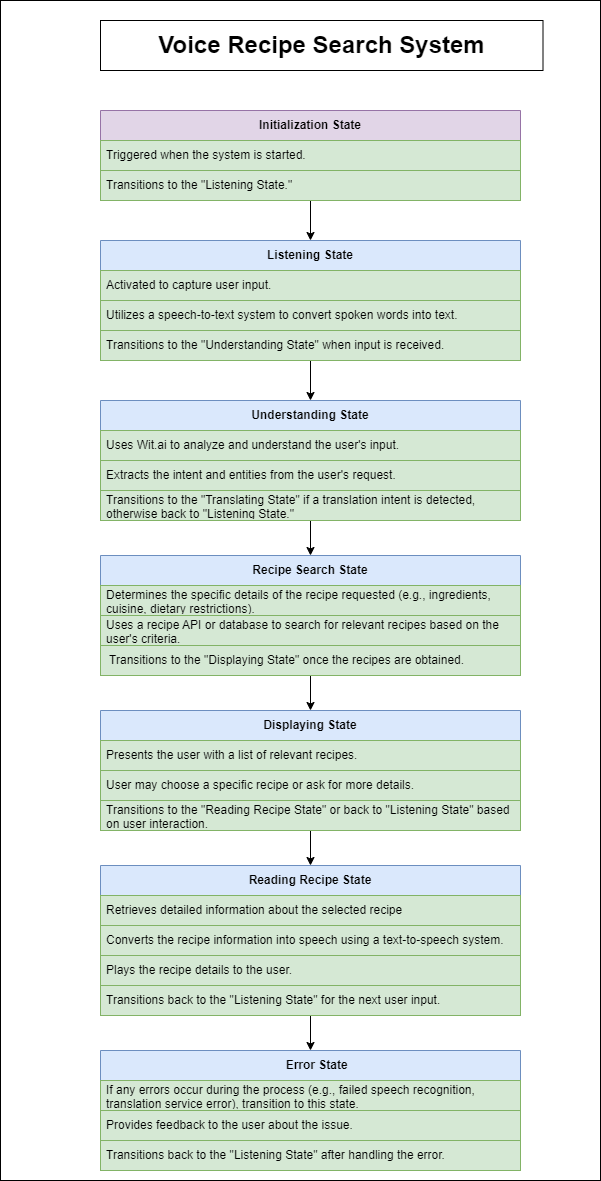

The diagram above was exported from draw.io. Its source (the exported page's mxGraphModel, read from the mxfile embedded in the PNG):
<mxGraphModel dx="952" dy="1136" grid="1" gridSize="10" guides="1" tooltips="1" connect="1" arrows="1" fold="1" page="1" pageScale="1" pageWidth="827" pageHeight="1169" math="0" shadow="0">
  <root>
    <mxCell id="WIyWlLk6GJQsqaUBKTNV-0" />
    <mxCell id="WIyWlLk6GJQsqaUBKTNV-1" parent="WIyWlLk6GJQsqaUBKTNV-0" />
    <mxCell id="-U2Ri11RDm38GhS74fRP-1" value="" style="rounded=0;whiteSpace=wrap;html=1;" parent="WIyWlLk6GJQsqaUBKTNV-1" vertex="1">
      <mxGeometry x="50" y="30" width="600" height="1180" as="geometry" />
    </mxCell>
    <mxCell id="GeJZSbbIbyYR2MWtKyNq-0" value="&lt;h1 dir=&quot;auto&quot; tabindex=&quot;-1&quot;&gt;Voice Recipe Search System&lt;/h1&gt;" style="rounded=0;whiteSpace=wrap;html=1;" parent="WIyWlLk6GJQsqaUBKTNV-1" vertex="1">
      <mxGeometry x="150" y="50" width="442.5" height="50" as="geometry" />
    </mxCell>
    <mxCell id="R9xQE2pw8HggYV_PNxJJ-27" style="edgeStyle=orthogonalEdgeStyle;rounded=0;orthogonalLoop=1;jettySize=auto;html=1;exitX=0.5;exitY=1;exitDx=0;exitDy=0;entryX=0.5;entryY=0;entryDx=0;entryDy=0;" parent="WIyWlLk6GJQsqaUBKTNV-1" source="R9xQE2pw8HggYV_PNxJJ-3" target="R9xQE2pw8HggYV_PNxJJ-7" edge="1">
      <mxGeometry relative="1" as="geometry" />
    </mxCell>
    <mxCell id="R9xQE2pw8HggYV_PNxJJ-3" value="&lt;b&gt;Initialization State&lt;/b&gt;" style="swimlane;fontStyle=0;childLayout=stackLayout;horizontal=1;startSize=30;horizontalStack=0;resizeParent=1;resizeParentMax=0;resizeLast=0;collapsible=1;marginBottom=0;whiteSpace=wrap;html=1;fillColor=#e1d5e7;strokeColor=#9673a6;" parent="WIyWlLk6GJQsqaUBKTNV-1" vertex="1">
      <mxGeometry x="150" y="140" width="420" height="90" as="geometry" />
    </mxCell>
    <mxCell id="R9xQE2pw8HggYV_PNxJJ-4" value="Triggered when the system is started." style="text;strokeColor=#82b366;fillColor=#d5e8d4;align=left;verticalAlign=middle;spacingLeft=4;spacingRight=4;overflow=hidden;points=[[0,0.5],[1,0.5]];portConstraint=eastwest;rotatable=0;whiteSpace=wrap;html=1;" parent="R9xQE2pw8HggYV_PNxJJ-3" vertex="1">
      <mxGeometry y="30" width="420" height="30" as="geometry" />
    </mxCell>
    <mxCell id="R9xQE2pw8HggYV_PNxJJ-5" value="Transitions to the &quot;Listening State.&quot;" style="text;strokeColor=#82b366;fillColor=#d5e8d4;align=left;verticalAlign=middle;spacingLeft=4;spacingRight=4;overflow=hidden;points=[[0,0.5],[1,0.5]];portConstraint=eastwest;rotatable=0;whiteSpace=wrap;html=1;" parent="R9xQE2pw8HggYV_PNxJJ-3" vertex="1">
      <mxGeometry y="60" width="420" height="30" as="geometry" />
    </mxCell>
    <mxCell id="R9xQE2pw8HggYV_PNxJJ-28" style="edgeStyle=orthogonalEdgeStyle;rounded=0;orthogonalLoop=1;jettySize=auto;html=1;exitX=0.5;exitY=1;exitDx=0;exitDy=0;entryX=0.5;entryY=0;entryDx=0;entryDy=0;" parent="WIyWlLk6GJQsqaUBKTNV-1" source="R9xQE2pw8HggYV_PNxJJ-7" target="R9xQE2pw8HggYV_PNxJJ-11" edge="1">
      <mxGeometry relative="1" as="geometry" />
    </mxCell>
    <mxCell id="R9xQE2pw8HggYV_PNxJJ-7" value="&lt;strong&gt;Listening State&lt;/strong&gt;" style="swimlane;fontStyle=0;childLayout=stackLayout;horizontal=1;startSize=30;horizontalStack=0;resizeParent=1;resizeParentMax=0;resizeLast=0;collapsible=1;marginBottom=0;whiteSpace=wrap;html=1;fillColor=#dae8fc;strokeColor=#6c8ebf;" parent="WIyWlLk6GJQsqaUBKTNV-1" vertex="1">
      <mxGeometry x="150" y="270" width="420" height="120" as="geometry" />
    </mxCell>
    <mxCell id="R9xQE2pw8HggYV_PNxJJ-8" value="Activated to capture user input." style="text;strokeColor=#82b366;fillColor=#d5e8d4;align=left;verticalAlign=middle;spacingLeft=4;spacingRight=4;overflow=hidden;points=[[0,0.5],[1,0.5]];portConstraint=eastwest;rotatable=0;whiteSpace=wrap;html=1;" parent="R9xQE2pw8HggYV_PNxJJ-7" vertex="1">
      <mxGeometry y="30" width="420" height="30" as="geometry" />
    </mxCell>
    <mxCell id="R9xQE2pw8HggYV_PNxJJ-9" value="Utilizes a speech-to-text system to convert spoken words into text." style="text;strokeColor=#82b366;fillColor=#d5e8d4;align=left;verticalAlign=middle;spacingLeft=4;spacingRight=4;overflow=hidden;points=[[0,0.5],[1,0.5]];portConstraint=eastwest;rotatable=0;whiteSpace=wrap;html=1;" parent="R9xQE2pw8HggYV_PNxJJ-7" vertex="1">
      <mxGeometry y="60" width="420" height="30" as="geometry" />
    </mxCell>
    <mxCell id="R9xQE2pw8HggYV_PNxJJ-10" value="Transitions to the &quot;Understanding State&quot; when input is received." style="text;strokeColor=#82b366;fillColor=#d5e8d4;align=left;verticalAlign=middle;spacingLeft=4;spacingRight=4;overflow=hidden;points=[[0,0.5],[1,0.5]];portConstraint=eastwest;rotatable=0;whiteSpace=wrap;html=1;" parent="R9xQE2pw8HggYV_PNxJJ-7" vertex="1">
      <mxGeometry y="90" width="420" height="30" as="geometry" />
    </mxCell>
    <mxCell id="R9xQE2pw8HggYV_PNxJJ-29" style="edgeStyle=orthogonalEdgeStyle;rounded=0;orthogonalLoop=1;jettySize=auto;html=1;exitX=0.5;exitY=1;exitDx=0;exitDy=0;entryX=0.5;entryY=0;entryDx=0;entryDy=0;" parent="WIyWlLk6GJQsqaUBKTNV-1" source="R9xQE2pw8HggYV_PNxJJ-11" target="R9xQE2pw8HggYV_PNxJJ-15" edge="1">
      <mxGeometry relative="1" as="geometry" />
    </mxCell>
    <mxCell id="R9xQE2pw8HggYV_PNxJJ-11" value="&lt;b&gt;Understanding State&lt;/b&gt;" style="swimlane;fontStyle=0;childLayout=stackLayout;horizontal=1;startSize=30;horizontalStack=0;resizeParent=1;resizeParentMax=0;resizeLast=0;collapsible=1;marginBottom=0;whiteSpace=wrap;html=1;fillColor=#dae8fc;strokeColor=#6c8ebf;" parent="WIyWlLk6GJQsqaUBKTNV-1" vertex="1">
      <mxGeometry x="150" y="430" width="420" height="120" as="geometry" />
    </mxCell>
    <mxCell id="R9xQE2pw8HggYV_PNxJJ-12" value="Uses Wit.ai to analyze and understand the user's input." style="text;strokeColor=#82b366;fillColor=#d5e8d4;align=left;verticalAlign=middle;spacingLeft=4;spacingRight=4;overflow=hidden;points=[[0,0.5],[1,0.5]];portConstraint=eastwest;rotatable=0;whiteSpace=wrap;html=1;" parent="R9xQE2pw8HggYV_PNxJJ-11" vertex="1">
      <mxGeometry y="30" width="420" height="30" as="geometry" />
    </mxCell>
    <mxCell id="R9xQE2pw8HggYV_PNxJJ-13" value="Extracts the intent and entities from the user's request." style="text;strokeColor=#82b366;fillColor=#d5e8d4;align=left;verticalAlign=middle;spacingLeft=4;spacingRight=4;overflow=hidden;points=[[0,0.5],[1,0.5]];portConstraint=eastwest;rotatable=0;whiteSpace=wrap;html=1;" parent="R9xQE2pw8HggYV_PNxJJ-11" vertex="1">
      <mxGeometry y="60" width="420" height="30" as="geometry" />
    </mxCell>
    <mxCell id="R9xQE2pw8HggYV_PNxJJ-14" value="Transitions to the &quot;Translating State&quot; if a translation intent is detected, otherwise back to &quot;Listening State.&quot;" style="text;strokeColor=#82b366;fillColor=#d5e8d4;align=left;verticalAlign=middle;spacingLeft=4;spacingRight=4;overflow=hidden;points=[[0,0.5],[1,0.5]];portConstraint=eastwest;rotatable=0;whiteSpace=wrap;html=1;" parent="R9xQE2pw8HggYV_PNxJJ-11" vertex="1">
      <mxGeometry y="90" width="420" height="30" as="geometry" />
    </mxCell>
    <mxCell id="R9xQE2pw8HggYV_PNxJJ-30" style="edgeStyle=orthogonalEdgeStyle;rounded=0;orthogonalLoop=1;jettySize=auto;html=1;exitX=0.5;exitY=1;exitDx=0;exitDy=0;" parent="WIyWlLk6GJQsqaUBKTNV-1" source="R9xQE2pw8HggYV_PNxJJ-15" target="R9xQE2pw8HggYV_PNxJJ-19" edge="1">
      <mxGeometry relative="1" as="geometry" />
    </mxCell>
    <mxCell id="R9xQE2pw8HggYV_PNxJJ-15" value="&lt;b&gt;Recipe Search State&lt;/b&gt;" style="swimlane;fontStyle=0;childLayout=stackLayout;horizontal=1;startSize=30;horizontalStack=0;resizeParent=1;resizeParentMax=0;resizeLast=0;collapsible=1;marginBottom=0;whiteSpace=wrap;html=1;fillColor=#dae8fc;strokeColor=#6c8ebf;" parent="WIyWlLk6GJQsqaUBKTNV-1" vertex="1">
      <mxGeometry x="150" y="585" width="420" height="120" as="geometry" />
    </mxCell>
    <mxCell id="R9xQE2pw8HggYV_PNxJJ-16" value="Determines the specific details of the recipe requested (e.g., ingredients, cuisine, dietary restrictions)." style="text;strokeColor=#82b366;fillColor=#d5e8d4;align=left;verticalAlign=middle;spacingLeft=4;spacingRight=4;overflow=hidden;points=[[0,0.5],[1,0.5]];portConstraint=eastwest;rotatable=0;whiteSpace=wrap;html=1;" parent="R9xQE2pw8HggYV_PNxJJ-15" vertex="1">
      <mxGeometry y="30" width="420" height="30" as="geometry" />
    </mxCell>
    <mxCell id="R9xQE2pw8HggYV_PNxJJ-17" value="Uses a recipe API or database to search for relevant recipes based on the user's criteria." style="text;strokeColor=#82b366;fillColor=#d5e8d4;align=left;verticalAlign=middle;spacingLeft=4;spacingRight=4;overflow=hidden;points=[[0,0.5],[1,0.5]];portConstraint=eastwest;rotatable=0;whiteSpace=wrap;html=1;" parent="R9xQE2pw8HggYV_PNxJJ-15" vertex="1">
      <mxGeometry y="60" width="420" height="30" as="geometry" />
    </mxCell>
    <mxCell id="R9xQE2pw8HggYV_PNxJJ-18" value="&amp;nbsp;Transitions to the &quot;Displaying State&quot; once the recipes are obtained." style="text;strokeColor=#82b366;fillColor=#d5e8d4;align=left;verticalAlign=middle;spacingLeft=4;spacingRight=4;overflow=hidden;points=[[0,0.5],[1,0.5]];portConstraint=eastwest;rotatable=0;whiteSpace=wrap;html=1;" parent="R9xQE2pw8HggYV_PNxJJ-15" vertex="1">
      <mxGeometry y="90" width="420" height="30" as="geometry" />
    </mxCell>
    <mxCell id="lzYt1PdQmgP1ODh3upA3-4" style="edgeStyle=orthogonalEdgeStyle;rounded=0;orthogonalLoop=1;jettySize=auto;html=1;exitX=0.5;exitY=1;exitDx=0;exitDy=0;" parent="WIyWlLk6GJQsqaUBKTNV-1" source="R9xQE2pw8HggYV_PNxJJ-19" target="lzYt1PdQmgP1ODh3upA3-0" edge="1">
      <mxGeometry relative="1" as="geometry" />
    </mxCell>
    <mxCell id="R9xQE2pw8HggYV_PNxJJ-19" value="&lt;b&gt;Displaying State&lt;/b&gt;" style="swimlane;fontStyle=0;childLayout=stackLayout;horizontal=1;startSize=30;horizontalStack=0;resizeParent=1;resizeParentMax=0;resizeLast=0;collapsible=1;marginBottom=0;whiteSpace=wrap;html=1;fillColor=#dae8fc;strokeColor=#6c8ebf;" parent="WIyWlLk6GJQsqaUBKTNV-1" vertex="1">
      <mxGeometry x="150" y="740" width="420" height="120" as="geometry" />
    </mxCell>
    <mxCell id="R9xQE2pw8HggYV_PNxJJ-20" value="Presents the user with a list of relevant recipes." style="text;strokeColor=#82b366;fillColor=#d5e8d4;align=left;verticalAlign=middle;spacingLeft=4;spacingRight=4;overflow=hidden;points=[[0,0.5],[1,0.5]];portConstraint=eastwest;rotatable=0;whiteSpace=wrap;html=1;" parent="R9xQE2pw8HggYV_PNxJJ-19" vertex="1">
      <mxGeometry y="30" width="420" height="30" as="geometry" />
    </mxCell>
    <mxCell id="R9xQE2pw8HggYV_PNxJJ-21" value="User may choose a specific recipe or ask for more details." style="text;strokeColor=#82b366;fillColor=#d5e8d4;align=left;verticalAlign=middle;spacingLeft=4;spacingRight=4;overflow=hidden;points=[[0,0.5],[1,0.5]];portConstraint=eastwest;rotatable=0;whiteSpace=wrap;html=1;" parent="R9xQE2pw8HggYV_PNxJJ-19" vertex="1">
      <mxGeometry y="60" width="420" height="30" as="geometry" />
    </mxCell>
    <mxCell id="R9xQE2pw8HggYV_PNxJJ-22" value="Transitions to the &quot;Reading Recipe State&quot; or back to &quot;Listening State&quot; based on user interaction." style="text;strokeColor=#82b366;fillColor=#d5e8d4;align=left;verticalAlign=middle;spacingLeft=4;spacingRight=4;overflow=hidden;points=[[0,0.5],[1,0.5]];portConstraint=eastwest;rotatable=0;whiteSpace=wrap;html=1;" parent="R9xQE2pw8HggYV_PNxJJ-19" vertex="1">
      <mxGeometry y="90" width="420" height="30" as="geometry" />
    </mxCell>
    <mxCell id="R9xQE2pw8HggYV_PNxJJ-23" value="&lt;div&gt;&lt;b&gt;&amp;nbsp; &amp;nbsp; Error State&lt;/b&gt;&lt;/div&gt;" style="swimlane;fontStyle=0;childLayout=stackLayout;horizontal=1;startSize=30;horizontalStack=0;resizeParent=1;resizeParentMax=0;resizeLast=0;collapsible=1;marginBottom=0;whiteSpace=wrap;html=1;fillColor=#dae8fc;strokeColor=#6c8ebf;" parent="WIyWlLk6GJQsqaUBKTNV-1" vertex="1">
      <mxGeometry x="150" y="1080" width="420" height="120" as="geometry" />
    </mxCell>
    <mxCell id="R9xQE2pw8HggYV_PNxJJ-24" value="If any errors occur during the process (e.g., failed speech recognition, translation service error), transition to this state." style="text;strokeColor=#82b366;fillColor=#d5e8d4;align=left;verticalAlign=middle;spacingLeft=4;spacingRight=4;overflow=hidden;points=[[0,0.5],[1,0.5]];portConstraint=eastwest;rotatable=0;whiteSpace=wrap;html=1;" parent="R9xQE2pw8HggYV_PNxJJ-23" vertex="1">
      <mxGeometry y="30" width="420" height="30" as="geometry" />
    </mxCell>
    <mxCell id="R9xQE2pw8HggYV_PNxJJ-25" value="Provides feedback to the user about the issue." style="text;strokeColor=#82b366;fillColor=#d5e8d4;align=left;verticalAlign=middle;spacingLeft=4;spacingRight=4;overflow=hidden;points=[[0,0.5],[1,0.5]];portConstraint=eastwest;rotatable=0;whiteSpace=wrap;html=1;" parent="R9xQE2pw8HggYV_PNxJJ-23" vertex="1">
      <mxGeometry y="60" width="420" height="30" as="geometry" />
    </mxCell>
    <mxCell id="R9xQE2pw8HggYV_PNxJJ-26" value="Transitions back to the &quot;Listening State&quot; after handling the error." style="text;strokeColor=#82b366;fillColor=#d5e8d4;align=left;verticalAlign=middle;spacingLeft=4;spacingRight=4;overflow=hidden;points=[[0,0.5],[1,0.5]];portConstraint=eastwest;rotatable=0;whiteSpace=wrap;html=1;" parent="R9xQE2pw8HggYV_PNxJJ-23" vertex="1">
      <mxGeometry y="90" width="420" height="30" as="geometry" />
    </mxCell>
    <mxCell id="lzYt1PdQmgP1ODh3upA3-5" style="edgeStyle=orthogonalEdgeStyle;rounded=0;orthogonalLoop=1;jettySize=auto;html=1;exitX=0.5;exitY=1;exitDx=0;exitDy=0;entryX=0.5;entryY=0;entryDx=0;entryDy=0;" parent="WIyWlLk6GJQsqaUBKTNV-1" source="lzYt1PdQmgP1ODh3upA3-0" target="R9xQE2pw8HggYV_PNxJJ-23" edge="1">
      <mxGeometry relative="1" as="geometry" />
    </mxCell>
    <mxCell id="lzYt1PdQmgP1ODh3upA3-0" value="&lt;b&gt;Reading Recipe State&lt;/b&gt;" style="swimlane;fontStyle=0;childLayout=stackLayout;horizontal=1;startSize=30;horizontalStack=0;resizeParent=1;resizeParentMax=0;resizeLast=0;collapsible=1;marginBottom=0;whiteSpace=wrap;html=1;fillColor=#dae8fc;strokeColor=#6c8ebf;" parent="WIyWlLk6GJQsqaUBKTNV-1" vertex="1">
      <mxGeometry x="150" y="895" width="420" height="120" as="geometry" />
    </mxCell>
    <mxCell id="lzYt1PdQmgP1ODh3upA3-1" value="Retrieves detailed information about the selected recipe" style="text;strokeColor=#82b366;fillColor=#d5e8d4;align=left;verticalAlign=middle;spacingLeft=4;spacingRight=4;overflow=hidden;points=[[0,0.5],[1,0.5]];portConstraint=eastwest;rotatable=0;whiteSpace=wrap;html=1;" parent="lzYt1PdQmgP1ODh3upA3-0" vertex="1">
      <mxGeometry y="30" width="420" height="30" as="geometry" />
    </mxCell>
    <mxCell id="lzYt1PdQmgP1ODh3upA3-2" value="Converts the recipe information into speech using a text-to-speech system." style="text;strokeColor=#82b366;fillColor=#d5e8d4;align=left;verticalAlign=middle;spacingLeft=4;spacingRight=4;overflow=hidden;points=[[0,0.5],[1,0.5]];portConstraint=eastwest;rotatable=0;whiteSpace=wrap;html=1;" parent="lzYt1PdQmgP1ODh3upA3-0" vertex="1">
      <mxGeometry y="60" width="420" height="30" as="geometry" />
    </mxCell>
    <mxCell id="lzYt1PdQmgP1ODh3upA3-3" value="Plays the recipe details to the user." style="text;strokeColor=#82b366;fillColor=#d5e8d4;align=left;verticalAlign=middle;spacingLeft=4;spacingRight=4;overflow=hidden;points=[[0,0.5],[1,0.5]];portConstraint=eastwest;rotatable=0;whiteSpace=wrap;html=1;" parent="lzYt1PdQmgP1ODh3upA3-0" vertex="1">
      <mxGeometry y="90" width="420" height="30" as="geometry" />
    </mxCell>
    <mxCell id="lzYt1PdQmgP1ODh3upA3-6" value="Transitions back to the &quot;Listening State&quot; for the next user input." style="text;strokeColor=#82b366;fillColor=#d5e8d4;align=left;verticalAlign=middle;spacingLeft=4;spacingRight=4;overflow=hidden;points=[[0,0.5],[1,0.5]];portConstraint=eastwest;rotatable=0;whiteSpace=wrap;html=1;" parent="WIyWlLk6GJQsqaUBKTNV-1" vertex="1">
      <mxGeometry x="150" y="1015" width="420" height="30" as="geometry" />
    </mxCell>
  </root>
</mxGraphModel>